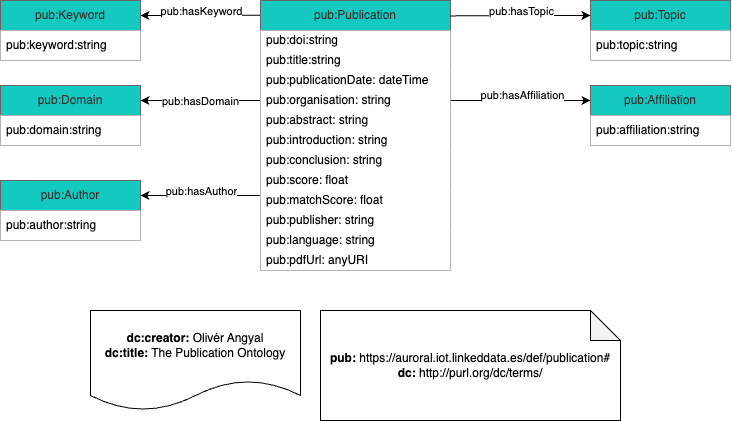

The diagram above was exported from draw.io. Its source (the exported page's mxGraphModel, read from the mxfile embedded in the PNG):
<mxGraphModel dx="637" dy="1871" grid="1" gridSize="10" guides="1" tooltips="1" connect="1" arrows="1" fold="1" page="1" pageScale="1" pageWidth="827" pageHeight="1169" background="none" math="0" shadow="0">
  <root>
    <mxCell id="0" />
    <mxCell id="1" parent="0" />
    <mxCell id="40" value="" style="edgeStyle=none;html=1;exitX=0;exitY=0.5;exitDx=0;exitDy=0;entryX=1;entryY=0.25;entryDx=0;entryDy=0;rounded=0;" edge="1" parent="1" source="37" target="10">
      <mxGeometry relative="1" as="geometry" />
    </mxCell>
    <mxCell id="48" value="pub:hasDomain" style="edgeLabel;html=1;align=center;verticalAlign=middle;resizable=0;points=[];rounded=0;" vertex="1" connectable="0" parent="40">
      <mxGeometry x="0.1292" relative="1" as="geometry">
        <mxPoint x="8" as="offset" />
      </mxGeometry>
    </mxCell>
    <mxCell id="41" value="" style="edgeStyle=none;html=1;exitX=0.002;exitY=0.055;exitDx=0;exitDy=0;exitPerimeter=0;entryX=1;entryY=0.25;entryDx=0;entryDy=0;rounded=0;" edge="1" parent="1" source="2" target="38">
      <mxGeometry relative="1" as="geometry" />
    </mxCell>
    <mxCell id="47" value="pub:hasKeyword" style="edgeLabel;html=1;align=center;verticalAlign=middle;resizable=0;points=[];rounded=0;" vertex="1" connectable="0" parent="41">
      <mxGeometry x="0.2247" y="3" relative="1" as="geometry">
        <mxPoint x="13" y="-8" as="offset" />
      </mxGeometry>
    </mxCell>
    <mxCell id="42" value="" style="edgeStyle=none;html=1;entryX=1;entryY=0.25;entryDx=0;entryDy=0;exitX=-0.004;exitY=0.245;exitDx=0;exitDy=0;exitPerimeter=0;rounded=0;" edge="1" parent="1" source="32" target="14">
      <mxGeometry relative="1" as="geometry" />
    </mxCell>
    <mxCell id="49" value="pub:hasAuthor" style="edgeLabel;html=1;align=center;verticalAlign=middle;resizable=0;points=[];rounded=0;" vertex="1" connectable="0" parent="42">
      <mxGeometry x="0.0677" y="3" relative="1" as="geometry">
        <mxPoint x="4" y="-8" as="offset" />
      </mxGeometry>
    </mxCell>
    <mxCell id="44" value="" style="edgeStyle=none;html=1;exitX=1;exitY=0.5;exitDx=0;exitDy=0;entryX=0;entryY=0.25;entryDx=0;entryDy=0;rounded=0;" edge="1" parent="1" source="37" target="25">
      <mxGeometry relative="1" as="geometry" />
    </mxCell>
    <mxCell id="51" value="pub:hasAffiliation" style="edgeLabel;html=1;align=center;verticalAlign=middle;resizable=0;points=[];rounded=0;" vertex="1" connectable="0" parent="44">
      <mxGeometry x="-0.0988" y="-1" relative="1" as="geometry">
        <mxPoint x="8" y="-7" as="offset" />
      </mxGeometry>
    </mxCell>
    <mxCell id="2" value="pub:Publication" style="swimlane;fontStyle=0;childLayout=stackLayout;horizontal=1;startSize=30;horizontalStack=0;resizeParent=1;resizeParentMax=0;resizeLast=0;collapsible=1;marginBottom=0;whiteSpace=wrap;html=1;rounded=0;fillColor=#14c9c0;fontColor=#333333;strokeColor=#666666;" vertex="1" parent="1">
      <mxGeometry x="280" y="-320" width="190" height="270" as="geometry" />
    </mxCell>
    <mxCell id="3" value="pub:doi:string" style="text;strokeColor=none;fillColor=default;align=left;verticalAlign=middle;spacingLeft=4;spacingRight=4;overflow=hidden;points=[[0,0.5],[1,0.5]];portConstraint=eastwest;rotatable=0;whiteSpace=wrap;html=1;rounded=0;" vertex="1" parent="2">
      <mxGeometry y="30" width="190" height="20" as="geometry" />
    </mxCell>
    <mxCell id="4" value="pub:title:string" style="text;strokeColor=none;fillColor=default;align=left;verticalAlign=middle;spacingLeft=4;spacingRight=4;overflow=hidden;points=[[0,0.5],[1,0.5]];portConstraint=eastwest;rotatable=0;whiteSpace=wrap;html=1;rounded=0;" vertex="1" parent="2">
      <mxGeometry y="50" width="190" height="20" as="geometry" />
    </mxCell>
    <mxCell id="5" value="pub:publicationDate: dateTime" style="text;strokeColor=none;fillColor=default;align=left;verticalAlign=middle;spacingLeft=4;spacingRight=4;overflow=hidden;points=[[0,0.5],[1,0.5]];portConstraint=eastwest;rotatable=0;whiteSpace=wrap;html=1;rounded=0;" vertex="1" parent="2">
      <mxGeometry y="70" width="190" height="20" as="geometry" />
    </mxCell>
    <mxCell id="37" value="pub:organisation: string" style="text;strokeColor=none;fillColor=default;align=left;verticalAlign=middle;spacingLeft=4;spacingRight=4;overflow=hidden;points=[[0,0.5],[1,0.5]];portConstraint=eastwest;rotatable=0;whiteSpace=wrap;html=1;rounded=0;" vertex="1" parent="2">
      <mxGeometry y="90" width="190" height="20" as="geometry" />
    </mxCell>
    <mxCell id="28" value="pub:abstract: string" style="text;strokeColor=none;fillColor=default;align=left;verticalAlign=middle;spacingLeft=4;spacingRight=4;overflow=hidden;points=[[0,0.5],[1,0.5]];portConstraint=eastwest;rotatable=0;whiteSpace=wrap;html=1;rounded=0;" vertex="1" parent="2">
      <mxGeometry y="110" width="190" height="20" as="geometry" />
    </mxCell>
    <mxCell id="29" value="pub:introduction: string" style="text;strokeColor=none;fillColor=default;align=left;verticalAlign=middle;spacingLeft=4;spacingRight=4;overflow=hidden;points=[[0,0.5],[1,0.5]];portConstraint=eastwest;rotatable=0;whiteSpace=wrap;html=1;rounded=0;" vertex="1" parent="2">
      <mxGeometry y="130" width="190" height="20" as="geometry" />
    </mxCell>
    <mxCell id="30" value="pub:conclusion: string" style="text;strokeColor=none;fillColor=default;align=left;verticalAlign=middle;spacingLeft=4;spacingRight=4;overflow=hidden;points=[[0,0.5],[1,0.5]];portConstraint=eastwest;rotatable=0;whiteSpace=wrap;html=1;rounded=0;" vertex="1" parent="2">
      <mxGeometry y="150" width="190" height="20" as="geometry" />
    </mxCell>
    <mxCell id="31" value="pub:score: float" style="text;strokeColor=none;fillColor=default;align=left;verticalAlign=middle;spacingLeft=4;spacingRight=4;overflow=hidden;points=[[0,0.5],[1,0.5]];portConstraint=eastwest;rotatable=0;whiteSpace=wrap;html=1;rounded=0;" vertex="1" parent="2">
      <mxGeometry y="170" width="190" height="20" as="geometry" />
    </mxCell>
    <mxCell id="32" value="pub:matchScore: float" style="text;strokeColor=none;fillColor=default;align=left;verticalAlign=middle;spacingLeft=4;spacingRight=4;overflow=hidden;points=[[0,0.5],[1,0.5]];portConstraint=eastwest;rotatable=0;whiteSpace=wrap;html=1;rounded=0;" vertex="1" parent="2">
      <mxGeometry y="190" width="190" height="20" as="geometry" />
    </mxCell>
    <mxCell id="33" value="pub:publisher: string" style="text;strokeColor=none;fillColor=default;align=left;verticalAlign=middle;spacingLeft=4;spacingRight=4;overflow=hidden;points=[[0,0.5],[1,0.5]];portConstraint=eastwest;rotatable=0;whiteSpace=wrap;html=1;rounded=0;" vertex="1" parent="2">
      <mxGeometry y="210" width="190" height="20" as="geometry" />
    </mxCell>
    <mxCell id="34" value="pub:language: string" style="text;strokeColor=none;fillColor=default;align=left;verticalAlign=middle;spacingLeft=4;spacingRight=4;overflow=hidden;points=[[0,0.5],[1,0.5]];portConstraint=eastwest;rotatable=0;whiteSpace=wrap;html=1;rounded=0;" vertex="1" parent="2">
      <mxGeometry y="230" width="190" height="20" as="geometry" />
    </mxCell>
    <mxCell id="35" value="pub:pdfUrl: anyURI" style="text;strokeColor=none;fillColor=default;align=left;verticalAlign=middle;spacingLeft=4;spacingRight=4;overflow=hidden;points=[[0,0.5],[1,0.5]];portConstraint=eastwest;rotatable=0;whiteSpace=wrap;html=1;rounded=0;" vertex="1" parent="2">
      <mxGeometry y="250" width="190" height="20" as="geometry" />
    </mxCell>
    <mxCell id="10" value="pub:Domain" style="swimlane;fontStyle=0;childLayout=stackLayout;horizontal=1;startSize=30;horizontalStack=0;resizeParent=1;resizeParentMax=0;resizeLast=0;collapsible=1;marginBottom=0;whiteSpace=wrap;html=1;rounded=0;fillColor=#14c9c0;fontColor=#333333;strokeColor=#666666;" vertex="1" parent="1">
      <mxGeometry x="20" y="-235" width="140" height="60" as="geometry" />
    </mxCell>
    <mxCell id="11" value="pub:domain:string" style="text;strokeColor=none;fillColor=default;align=left;verticalAlign=middle;spacingLeft=4;spacingRight=4;overflow=hidden;points=[[0,0.5],[1,0.5]];portConstraint=eastwest;rotatable=0;whiteSpace=wrap;html=1;rounded=0;" vertex="1" parent="10">
      <mxGeometry y="30" width="140" height="30" as="geometry" />
    </mxCell>
    <mxCell id="14" value="pub:Author" style="swimlane;fontStyle=0;childLayout=stackLayout;horizontal=1;startSize=30;horizontalStack=0;resizeParent=1;resizeParentMax=0;resizeLast=0;collapsible=1;marginBottom=0;whiteSpace=wrap;html=1;rounded=0;fillColor=#14c9c0;fontColor=#333333;strokeColor=#666666;" vertex="1" parent="1">
      <mxGeometry x="20" y="-140" width="140" height="60" as="geometry" />
    </mxCell>
    <mxCell id="15" value="pub:author:string" style="text;strokeColor=none;fillColor=default;align=left;verticalAlign=middle;spacingLeft=4;spacingRight=4;overflow=hidden;points=[[0,0.5],[1,0.5]];portConstraint=eastwest;rotatable=0;whiteSpace=wrap;html=1;rounded=0;" vertex="1" parent="14">
      <mxGeometry y="30" width="140" height="30" as="geometry" />
    </mxCell>
    <mxCell id="18" value="pub:Topic" style="swimlane;fontStyle=0;childLayout=stackLayout;horizontal=1;startSize=30;horizontalStack=0;resizeParent=1;resizeParentMax=0;resizeLast=0;collapsible=1;marginBottom=0;whiteSpace=wrap;html=1;rounded=0;fillColor=#14c9c0;fontColor=#333333;strokeColor=#666666;" vertex="1" parent="1">
      <mxGeometry x="610" y="-320" width="140" height="60" as="geometry" />
    </mxCell>
    <mxCell id="19" value="pub:topic:string" style="text;strokeColor=none;fillColor=default;align=left;verticalAlign=middle;spacingLeft=4;spacingRight=4;overflow=hidden;points=[[0,0.5],[1,0.5]];portConstraint=eastwest;rotatable=0;whiteSpace=wrap;html=1;rounded=0;" vertex="1" parent="18">
      <mxGeometry y="30" width="140" height="30" as="geometry" />
    </mxCell>
    <mxCell id="22" value="&lt;b&gt;dc:creator: &lt;/b&gt;Olivér Angyal&lt;br&gt;&lt;b&gt;dc:title:&lt;/b&gt; The Publication Ontology" style="shape=document;whiteSpace=wrap;html=1;boundedLbl=1;rounded=0;" vertex="1" parent="1">
      <mxGeometry x="110" y="-10" width="210" height="100" as="geometry" />
    </mxCell>
    <mxCell id="24" value="&lt;b&gt;pub:&lt;/b&gt; https://auroral.iot.linkeddata.es/def/publication#&lt;br&gt;&lt;b&gt;dc:&lt;/b&gt; http://purl.org/dc/terms/" style="shape=note;whiteSpace=wrap;html=1;backgroundOutline=1;darkOpacity=0.05;rounded=0;" vertex="1" parent="1">
      <mxGeometry x="340" y="-10" width="300" height="110" as="geometry" />
    </mxCell>
    <mxCell id="25" value="pub:Affiliation" style="swimlane;fontStyle=0;childLayout=stackLayout;horizontal=1;startSize=30;horizontalStack=0;resizeParent=1;resizeParentMax=0;resizeLast=0;collapsible=1;marginBottom=0;whiteSpace=wrap;html=1;rounded=0;labelBackgroundColor=none;fillColor=#14c9c0;fontColor=#333333;strokeColor=#666666;" vertex="1" parent="1">
      <mxGeometry x="610" y="-235" width="140" height="60" as="geometry" />
    </mxCell>
    <mxCell id="26" value="pub:affiliation:string" style="text;strokeColor=none;fillColor=default;align=left;verticalAlign=middle;spacingLeft=4;spacingRight=4;overflow=hidden;points=[[0,0.5],[1,0.5]];portConstraint=eastwest;rotatable=0;whiteSpace=wrap;html=1;rounded=0;" vertex="1" parent="25">
      <mxGeometry y="30" width="140" height="30" as="geometry" />
    </mxCell>
    <mxCell id="38" value="pub:Keyword" style="swimlane;fontStyle=0;childLayout=stackLayout;horizontal=1;startSize=30;horizontalStack=0;resizeParent=1;resizeParentMax=0;resizeLast=0;collapsible=1;marginBottom=0;whiteSpace=wrap;html=1;rounded=0;fillColor=#14C9C0;fontColor=#333333;strokeColor=#666666;" vertex="1" parent="1">
      <mxGeometry x="20" y="-320" width="140" height="60" as="geometry" />
    </mxCell>
    <mxCell id="39" value="pub:keyword:string" style="text;strokeColor=none;fillColor=default;align=left;verticalAlign=middle;spacingLeft=4;spacingRight=4;overflow=hidden;points=[[0,0.5],[1,0.5]];portConstraint=eastwest;rotatable=0;whiteSpace=wrap;html=1;rounded=0;" vertex="1" parent="38">
      <mxGeometry y="30" width="140" height="30" as="geometry" />
    </mxCell>
    <mxCell id="45" value="" style="edgeStyle=none;html=1;exitX=0.999;exitY=0.057;exitDx=0;exitDy=0;entryX=0;entryY=0.25;entryDx=0;entryDy=0;exitPerimeter=0;rounded=0;" edge="1" parent="1" source="2" target="18">
      <mxGeometry relative="1" as="geometry">
        <mxPoint x="470" y="-310" as="sourcePoint" />
        <mxPoint x="570" y="-310" as="targetPoint" />
      </mxGeometry>
    </mxCell>
    <mxCell id="50" value="pub:hasTopic" style="edgeLabel;html=1;align=center;verticalAlign=middle;resizable=0;points=[];rounded=0;" vertex="1" connectable="0" parent="45">
      <mxGeometry x="-0.0022" y="-1" relative="1" as="geometry">
        <mxPoint y="-6" as="offset" />
      </mxGeometry>
    </mxCell>
  </root>
</mxGraphModel>